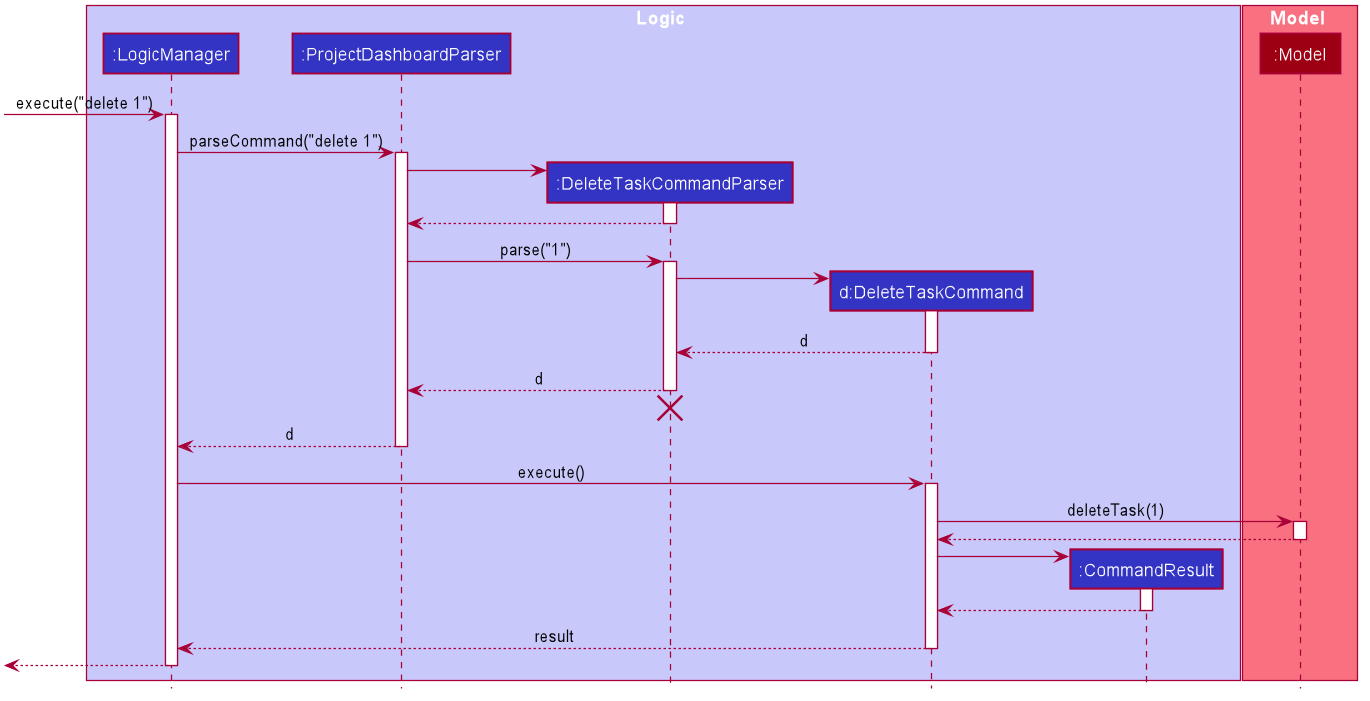

The diagram above was rendered by PlantUML. Its source (embedded in the PNG):
@startuml








skinparam BackgroundColor #FFFFFFF

skinparam Shadowing false

skinparam Class {
    FontColor #FFFFFF
    BorderThickness 1
    BorderColor #FFFFFF
    StereotypeFontColor #FFFFFF
    FontName Arial
}

skinparam Actor {
    BorderColor #000000
    Color #000000
    FontName Arial
}

skinparam Sequence {
    MessageAlign center
    BoxFontSize 15
    BoxPadding 0
    BoxFontColor #FFFFFF
    FontName Arial
}

skinparam Participant {
    FontColor #FFFFFFF
    Padding 20
}

skinparam MinClassWidth 50
skinparam ParticipantPadding 10
skinparam Shadowing false
skinparam DefaultTextAlignment center
skinparam packageStyle Rectangle

hide footbox
hide members
hide circle

box Logic #C8C8FA
participant ":LogicManager" as LogicManager #3333C4
participant ":ProjectDashboardParser" as ProjectDashboardParser #3333C4
participant ":DeleteTaskCommandParser" as DeleteTaskCommandParser #3333C4
participant "d:DeleteTaskCommand" as DeleteTaskCommand #3333C4
participant ":CommandResult" as CommandResult #3333C4
end box

box Model #F97181
participant ":Model" as Model #9D0012
end box

[-> LogicManager : execute("delete 1")
activate LogicManager

LogicManager -> ProjectDashboardParser : parseCommand("delete 1")
activate ProjectDashboardParser

create DeleteTaskCommandParser
ProjectDashboardParser -> DeleteTaskCommandParser
activate DeleteTaskCommandParser

DeleteTaskCommandParser --> ProjectDashboardParser
deactivate DeleteTaskCommandParser

ProjectDashboardParser -> DeleteTaskCommandParser : parse("1")
activate DeleteTaskCommandParser

create DeleteTaskCommand
DeleteTaskCommandParser -> DeleteTaskCommand
activate DeleteTaskCommand

DeleteTaskCommand --> DeleteTaskCommandParser : d
deactivate DeleteTaskCommand

DeleteTaskCommandParser --> ProjectDashboardParser : d
deactivate DeleteTaskCommandParser
DeleteTaskCommandParser -[hidden]-> ProjectDashboardParser
destroy DeleteTaskCommandParser

ProjectDashboardParser --> LogicManager : d
deactivate ProjectDashboardParser

LogicManager -> DeleteTaskCommand : execute()
activate DeleteTaskCommand

DeleteTaskCommand -> Model : deleteTask(1)
activate Model

Model --> DeleteTaskCommand
deactivate Model

create CommandResult
DeleteTaskCommand -> CommandResult
activate CommandResult

CommandResult --> DeleteTaskCommand
deactivate CommandResult

DeleteTaskCommand --> LogicManager : result
deactivate DeleteTaskCommand

[<--LogicManager
deactivate LogicManager
@enduml